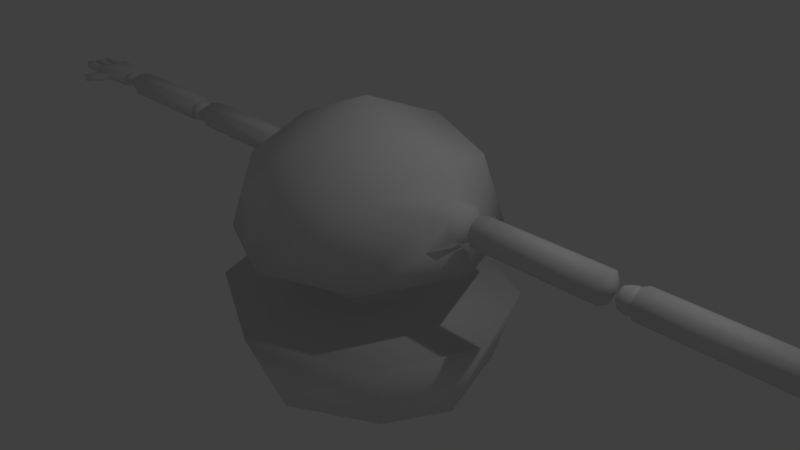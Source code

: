 # Source: robot_10.blend  (saved by Blender 2.77.0; exported with 4.5.12 LTS)
import bpy
from mathutils import Matrix  # noqa: F401  (used for matrix-valued properties, if any)

bpy.ops.wm.read_factory_settings(use_empty=True)
scene = bpy.context.scene
scene.name = 'Scene'

# ---- collections
col_collection_1 = bpy.data.collections.new('Collection 1'); scene.collection.children.link(col_collection_1)

# ---- materials (node trees are filled in below, after node groups)
mat_material = bpy.data.materials.new('Material')
mat_material.alpha_threshold = 0.0
mat_material.use_transparent_shadow = False
mat_material.roughness = 0.5
mat_material.line_color = (0.0, 0.0, 0.0, 1.0)

# ---- material node trees

# ---- world
world_world = bpy.data.worlds.new('World'); scene.world = world_world
world_world.color = (0.05088, 0.05088, 0.05088)
world_world.use_sun_shadow = False
world_world.sun_shadow_jitter_overblur = 0.0
world_world.cycles.sampling_method = 'MANUAL'

# ---- cameras
cam_camera = bpy.data.cameras.new('Camera')
cam_camera.clip_end = 100.0
cam_camera.lens = 35.0
cam_camera.sensor_width = 32.0
cam_camera.sensor_height = 18.0
cam_camera.ortho_scale = 7.314
cam_camera.dof.focus_distance = 0.0
cam_camera.dof.aperture_fstop = 128.0

# ---- lights
light_lamp = bpy.data.lights.new('Lamp', 'POINT')
light_lamp.transmission_factor = 0.0
light_lamp.cutoff_distance = 30.0
light_lamp.energy = 100.0
light_lamp.shadow_buffer_clip_start = 1.001
light_lamp.shadow_soft_size = 0.1
light_lamp.shadow_maximum_resolution = 0.006
light_lamp.use_absolute_resolution = True

# ---- meshes
me_cube_008 = bpy.data.meshes.new('Cube.008')
me_cube_008.from_pydata([(-24.48, -0.2244, -0.2032), (-24.48, -0.2244, 0.4567), (-24.48, 0.4355, -0.2032), (-24.48, 0.4355, 0.4567), (-23.82, -0.2244, -0.2032), (-23.82, -0.2244, 0.4567), (-23.82, 0.4355, -0.2032), (-23.82, 0.4355, 0.4567), (-24.55, 0.1055, -0.2773), (-24.55, -0.2986, 0.1268), (-24.55, 0.1055, 0.5309), (-24.55, 0.5096, 0.1268), (-24.15, 0.5096, -0.2773), (-24.15, 0.5096, 0.5309), (-23.74, 0.5096, 0.1268), (-23.74, 0.1055, -0.2773), (-23.74, 0.1055, 0.5309), (-23.74, -0.2986, 0.1268), (-24.15, -0.2986, -0.2773), (-24.15, -0.2986, 0.5309), (-24.15, 0.1055, 0.6983), (-24.15, 0.1055, -0.4447), (-24.15, -0.466, 0.1268), (-23.58, 0.1055, 0.1268), (-24.15, 0.677, 0.1268), (-24.72, 0.1055, 0.1268), (24.48, -0.2244, -0.2032), (24.48, -0.2244, 0.4567), (24.48, 0.4355, -0.2032), (24.48, 0.4355, 0.4567), (23.82, -0.2244, -0.2032), (23.82, -0.2244, 0.4567), (23.82, 0.4355, -0.2032), (23.82, 0.4355, 0.4567), (24.55, 0.1055, -0.2773), (24.55, -0.2986, 0.1268), (24.55, 0.1055, 0.5309), (24.55, 0.5096, 0.1268), (24.15, 0.5096, -0.2773), (24.15, 0.5096, 0.5309), (23.74, 0.5096, 0.1268), (23.74, 0.1055, -0.2773), (23.74, 0.1055, 0.5309), (23.74, -0.2986, 0.1268), (24.15, -0.2986, -0.2773), (24.15, -0.2986, 0.5309), (24.15, 0.1055, 0.6983), (24.15, 0.1055, -0.4447), (24.15, -0.466, 0.1268), (23.58, 0.1055, 0.1268), (24.15, 0.677, 0.1268), (24.72, 0.1055, 0.1268)], [], [(25, 10, 3, 11), (24, 13, 7, 14), (23, 16, 5, 17), (22, 19, 1, 9), (21, 15, 4, 18), (20, 10, 1, 19), (16, 20, 19, 5), (7, 13, 20, 16), (13, 3, 10, 20), (8, 21, 18, 0), (2, 12, 21, 8), (12, 6, 15, 21), (18, 22, 9, 0), (4, 17, 22, 18), (17, 5, 19, 22), (15, 23, 17, 4), (6, 14, 23, 15), (14, 7, 16, 23), (12, 24, 14, 6), (2, 11, 24, 12), (11, 3, 13, 24), (8, 25, 11, 2), (0, 9, 25, 8), (9, 1, 10, 25), (51, 37, 29, 36), (50, 40, 33, 39), (49, 43, 31, 42), (48, 35, 27, 45), (47, 44, 30, 41), (46, 45, 27, 36), (42, 31, 45, 46), (33, 42, 46, 39), (39, 46, 36, 29), (34, 26, 44, 47), (28, 34, 47, 38), (38, 47, 41, 32), (44, 26, 35, 48), (30, 44, 48, 43), (43, 48, 45, 31), (41, 30, 43, 49), (32, 41, 49, 40), (40, 49, 42, 33), (38, 32, 40, 50), (28, 38, 50, 37), (37, 50, 39, 29), (34, 28, 37, 51), (26, 34, 51, 35), (35, 51, 36, 27)])
me_cube_008.polygons.foreach_set('use_smooth', [True] * 48)
me_cube_008.use_remesh_preserve_volume = False
me_cube_008.use_remesh_preserve_attributes = False
me_cube_008.use_mirror_vertex_groups = False
me_cube_008.update()
me_cube_007 = bpy.data.meshes.new('Cube.007')
me_cube_007.from_pydata([(-15.94, -0.3111, -0.3871), (-15.94, -0.3111, 0.3871), (-15.94, 0.4632, -0.3871), (-15.94, 0.4632, 0.3871), (-15.17, -0.3111, -0.3871), (-15.17, -0.3111, 0.3871), (-15.17, 0.4632, -0.3871), (-15.17, 0.4632, 0.3871), (-16.03, 0.07607, -0.4742), (-16.03, -0.3981, 0.0), (-16.03, 0.07607, 0.4742), (-16.03, 0.5502, 0.0), (-15.08, 0.5502, 0.0), (-15.08, 0.07607, -0.4742), (-15.08, 0.07607, 0.4742), (-15.08, -0.3981, 0.0), (-14.88, 0.07607, 0.0), (-16.22, 0.07607, 0.0), (-15.17, -0.3111, -0.3871), (-15.17, -0.3111, 0.3871), (-15.17, 0.4632, -0.3871), (-15.17, 0.4632, 0.3871), (-15.94, -0.3111, -0.3871), (-15.94, -0.3111, 0.3871), (-15.94, 0.4632, -0.3871), (-15.94, 0.4632, 0.3871), (-15.08, 0.07607, -0.4742), (-15.08, -0.3981, 0.0), (-15.08, 0.07607, 0.4742), (-15.08, 0.5502, 0.0), (-15.55, 0.5502, -0.4742), (-15.55, 0.5502, 0.4742), (-16.03, 0.5502, 0.0), (-16.03, 0.07607, -0.4742), (-16.03, 0.07607, 0.4742), (-16.03, -0.3981, 0.0), (-15.55, -0.3981, -0.4742), (-15.55, -0.3981, 0.4742), (-15.55, 0.07607, 0.6706), (-15.55, 0.07607, -0.6706), (-15.55, -0.5945, 0.0), (-16.22, 0.07607, 0.0), (-15.55, 0.7466, 0.0), (-14.88, 0.07607, 0.0), (15.94, -0.3111, -0.3871), (15.94, -0.3111, 0.3871), (15.94, 0.4632, -0.3871), (15.94, 0.4632, 0.3871), (15.17, -0.3111, -0.3871), (15.17, -0.3111, 0.3871), (15.17, 0.4632, -0.3871), (15.17, 0.4632, 0.3871), (16.03, 0.07607, -0.4742), (16.03, -0.3981, 0.0), (16.03, 0.07607, 0.4742), (16.03, 0.5502, 0.0), (15.08, 0.5502, 0.0), (15.08, 0.07607, -0.4742), (15.08, 0.07607, 0.4742), (15.08, -0.3981, 0.0), (14.88, 0.07607, 0.0), (16.22, 0.07607, 0.0), (15.17, -0.3111, -0.3871), (15.17, -0.3111, 0.3871), (15.17, 0.4632, -0.3871), (15.17, 0.4632, 0.3871), (15.94, -0.3111, -0.3871), (15.94, -0.3111, 0.3871), (15.94, 0.4632, -0.3871), (15.94, 0.4632, 0.3871), (15.08, 0.07607, -0.4742), (15.08, -0.3981, 0.0), (15.08, 0.07607, 0.4742), (15.08, 0.5502, 0.0), (15.55, 0.5502, -0.4742), (15.55, 0.5502, 0.4742), (16.03, 0.5502, 0.0), (16.03, 0.07607, -0.4742), (16.03, 0.07607, 0.4742), (16.03, -0.3981, 0.0), (15.55, -0.3981, -0.4742), (15.55, -0.3981, 0.4742), (15.55, 0.07607, 0.6706), (15.55, 0.07607, -0.6706), (15.55, -0.5945, 0.0), (16.22, 0.07607, 0.0), (15.55, 0.7466, 0.0), (14.88, 0.07607, 0.0)], [], [(17, 10, 3, 11), (42, 31, 7, 12), (16, 14, 5, 15), (40, 37, 1, 9), (39, 13, 4, 36), (38, 10, 1, 37), (14, 38, 37, 5), (7, 31, 38, 14), (31, 3, 10, 38), (8, 39, 36, 0), (2, 30, 39, 8), (30, 6, 13, 39), (36, 40, 9, 0), (4, 15, 40, 36), (15, 5, 37, 40), (13, 16, 15, 4), (6, 12, 16, 13), (12, 7, 14, 16), (30, 42, 12, 6), (2, 11, 42, 30), (11, 3, 31, 42), (8, 17, 11, 2), (0, 9, 17, 8), (9, 1, 10, 17), (43, 29, 21, 28), (42, 32, 25, 31), (41, 35, 23, 34), (40, 27, 19, 37), (39, 36, 22, 33), (38, 37, 19, 28), (34, 23, 37, 38), (25, 34, 38, 31), (31, 38, 28, 21), (26, 18, 36, 39), (20, 26, 39, 30), (30, 39, 33, 24), (36, 18, 27, 40), (22, 36, 40, 35), (35, 40, 37, 23), (33, 22, 35, 41), (24, 33, 41, 32), (32, 41, 34, 25), (30, 24, 32, 42), (20, 30, 42, 29), (29, 42, 31, 21), (26, 20, 29, 43), (18, 26, 43, 27), (27, 43, 28, 19), (61, 55, 47, 54), (86, 56, 51, 75), (60, 59, 49, 58), (84, 53, 45, 81), (83, 80, 48, 57), (82, 81, 45, 54), (58, 49, 81, 82), (51, 58, 82, 75), (75, 82, 54, 47), (52, 44, 80, 83), (46, 52, 83, 74), (74, 83, 57, 50), (80, 44, 53, 84), (48, 80, 84, 59), (59, 84, 81, 49), (57, 48, 59, 60), (50, 57, 60, 56), (56, 60, 58, 51), (74, 50, 56, 86), (46, 74, 86, 55), (55, 86, 75, 47), (52, 46, 55, 61), (44, 52, 61, 53), (53, 61, 54, 45), (87, 72, 65, 73), (86, 75, 69, 76), (85, 78, 67, 79), (84, 81, 63, 71), (83, 77, 66, 80), (82, 72, 63, 81), (78, 82, 81, 67), (69, 75, 82, 78), (75, 65, 72, 82), (70, 83, 80, 62), (64, 74, 83, 70), (74, 68, 77, 83), (80, 84, 71, 62), (66, 79, 84, 80), (79, 67, 81, 84), (77, 85, 79, 66), (68, 76, 85, 77), (76, 69, 78, 85), (74, 86, 76, 68), (64, 73, 86, 74), (73, 65, 75, 86), (70, 87, 73, 64), (62, 71, 87, 70), (71, 63, 72, 87)])
me_cube_007.polygons.foreach_set('use_smooth', [True] * 96)
me_cube_007.use_remesh_preserve_volume = False
me_cube_007.use_remesh_preserve_attributes = False
me_cube_007.use_mirror_vertex_groups = False
me_cube_007.update()
me_cube_006 = bpy.data.meshes.new('Cube.006')
me_cube_006.from_pydata([], [], [])
me_cube_006.use_remesh_preserve_volume = False
me_cube_006.use_remesh_preserve_attributes = False
me_cube_006.use_mirror_vertex_groups = False
me_cube_006.update()
me_cube_005 = bpy.data.meshes.new('Cube.005')
me_cube_005.from_pydata([(-1.225, 1.182, 11.14), (-1.0, 0.9565, 10.14), (-1.225, -1.267, 11.13), (-1.0, -1.044, 10.14), (-1.225, -0.04373, 9.915), (-1.732, -0.04268, 11.14), (0.0, -1.268, 9.916), (0.0, 1.181, 9.914), (0.0, -1.775, 11.13), (0.0, 1.689, 11.15), (0.0, -0.04416, 9.641), (1.225, 1.182, 11.14), (1.0, 0.9565, 10.14), (1.225, -1.267, 11.13), (1.0, -1.044, 10.14), (1.225, -0.04373, 9.915), (1.732, -0.04268, 11.14)], [], [(10, 4, 1, 7), (9, 7, 1, 0), (6, 8, 2, 3), (6, 3, 4, 10), (2, 8, 9, 0, 5), (2, 5, 4, 3), (4, 5, 0, 1), (10, 7, 12, 15), (9, 11, 12, 7), (6, 14, 13, 8), (6, 10, 15, 14), (13, 16, 11, 9, 8), (13, 14, 15, 16), (15, 12, 11, 16)])
me_cube_005.polygons.foreach_set('use_smooth', [True] * 14)
me_cube_005.materials.append(mat_material)
me_cube_005.use_remesh_preserve_volume = False
me_cube_005.use_remesh_preserve_attributes = False
me_cube_005.use_mirror_vertex_groups = False
me_cube_005.update()
me_cube_004 = bpy.data.meshes.new('Cube.004')
me_cube_004.from_pydata([(-1.225, 1.225, 1.347), (-1.0, 0.9997, 0.3457), (-1.225, -1.224, 1.347), (-1.0, -1.0, 0.3475), (-1.225, -0.0004711, 0.1219), (-1.732, 0.0005748, 1.347), (0.0, -1.225, 0.1229), (0.0, 1.224, 0.1208), (0.0, -1.731, 1.347), (0.0, 1.733, 1.347), (0.0, -0.0009041, -0.152), (1.225, 1.225, 1.347), (1.0, 0.9997, 0.3457), (1.225, -1.224, 1.347), (1.0, -1.0, 0.3475), (1.225, -0.0004711, 0.1219), (1.732, 0.0005748, 1.347)], [], [(10, 4, 1, 7), (9, 7, 1, 0), (6, 8, 2, 3), (6, 3, 4, 10), (2, 8, 9, 0, 5), (2, 5, 4, 3), (4, 5, 0, 1), (10, 7, 12, 15), (9, 11, 12, 7), (6, 14, 13, 8), (6, 10, 15, 14), (13, 16, 11, 9, 8), (13, 14, 15, 16), (15, 12, 11, 16)])
me_cube_004.polygons.foreach_set('use_smooth', [True] * 14)
me_cube_004.materials.append(mat_material)
me_cube_004.use_remesh_preserve_volume = False
me_cube_004.use_remesh_preserve_attributes = False
me_cube_004.use_mirror_vertex_groups = False
me_cube_004.update()
me_cube_002 = bpy.data.meshes.new('Cube.002')
me_cube_002.from_pydata([(-19.66, -0.8148, -3.963), (-19.66, -0.8148, -2.333), (-19.66, 0.8148, -3.963), (-19.66, 0.8148, -2.333), (-10.3, -0.8148, -3.963), (-10.3, -0.8148, -2.333), (-10.3, 0.8148, -3.963), (-10.3, 0.8148, -2.333), (-19.84, -9.398e-09, -4.146), (-19.84, -0.9979, -3.148), (-19.84, -9.398e-09, -2.15), (-19.84, 0.9979, -3.148), (-10.12, 0.9979, -3.148), (-10.12, -9.398e-09, -4.146), (-10.12, -9.398e-09, -2.15), (-10.12, -0.9979, -3.148), (-9.702, -9.398e-09, -3.148), (-20.26, -9.398e-09, -3.148), (-31.57, -0.7673, -3.915), (-31.57, -0.7673, -2.381), (-31.57, 0.7673, -3.915), (-31.57, 0.7673, -2.381), (-21.84, -0.7673, -3.915), (-21.84, -0.7673, -2.381), (-21.84, 0.7673, -3.915), (-21.84, 0.7673, -2.381), (-31.75, -8.139e-09, -4.088), (-31.75, -0.9397, -3.148), (-31.75, -8.139e-09, -2.208), (-31.75, 0.9397, -3.148), (-21.67, 0.9397, -3.148), (-21.67, -8.139e-09, -4.088), (-21.67, -8.139e-09, -2.208), (-21.67, -0.9397, -3.148), (-21.28, -8.139e-09, -3.148), (-32.14, -8.139e-09, -3.148), (-37.52, -1.227, -3.5), (-37.52, -1.227, -2.455), (-37.52, 1.227, -3.5), (-37.52, 1.227, -2.455), (-33.91, -0.8148, -3.622), (-33.91, -0.8148, -2.333), (-33.91, 0.8148, -3.622), (-33.91, 0.8148, -2.333), (-37.52, -1.503, -3.148), (-37.52, 1.503, -3.148), (-33.72, 0.9979, -3.148), (-33.72, -9.398e-09, -3.805), (-33.72, -9.398e-09, -2.15), (-33.72, -0.9979, -3.148), (-33.31, -9.398e-09, -3.148), (-40.41, -0.819, -3.362), (-40.41, -1.153, -3.326), (-40.41, -1.325, -3.105), (-40.41, -1.153, -2.671), (-40.41, -0.819, -2.63), (-40.41, -0.6798, -3.105), (-40.41, -0.3515, -2.718), (-40.41, 0.12, -2.716), (-40.41, -0.4635, -3.126), (-40.41, 0.2248, -3.121), (-40.41, 0.12, -3.287), (-40.41, -0.3515, -3.274), (-40.41, 0.6699, -2.689), (-40.41, 1.081, -2.762), (-40.41, 1.211, -3.088), (-40.41, 1.081, -3.253), (-40.41, 0.6699, -3.326), (-40.41, 0.5571, -3.088), (-37.77, -0.5131, -3.144), (-37.77, -0.4011, -3.397), (-37.77, 0.1731, -2.618), (-37.77, -0.4011, -2.618), (-37.77, 0.1731, -3.397), (-37.77, 0.2779, -3.138), (-37.77, 1.086, -3.397), (-37.77, 1.301, -3.123), (-37.77, 0.5537, -3.121), (-37.77, 0.6665, -3.397), (-37.77, 1.086, -2.618), (-37.77, 0.6665, -2.618), (-37.77, -0.7962, -3.397), (-37.77, -0.657, -3.115), (-37.77, -1.16, -2.618), (-37.77, -1.357, -3.115), (-37.77, -0.7962, -2.618), (-37.77, -1.16, -3.397), (-37.15, -1.185, -2.442), (-37.11, 1.449, -3.148), (-37.15, -1.454, -3.148), (-37.15, 1.185, -2.442), (-37.13, -1.183, -3.514), (-37.1, 1.18, -3.514), (-37.15, 0.8088, -2.442), (-37.15, -0.1019, -2.442), (-37.77, -0.8254, -2.618), (-37.15, -0.9595, -2.442), (-37.13, -0.9556, -3.514), (-37.12, -0.1174, -3.514), (-37.11, 0.7915, -3.514), (-38.4, 1.085, -3.363), (-38.4, 0.5545, -3.113), (-38.4, 1.085, -2.652), (-38.4, 1.279, -3.114), (-38.4, 0.6674, -3.38), (-38.4, 0.6674, -2.635), (-38.43, -0.5131, -3.144), (-38.43, 0.1722, -2.625), (-38.43, -0.4011, -3.379), (-38.43, -0.4011, -2.626), (-38.43, 0.1722, -3.382), (-38.43, 0.277, -3.138), (-38.41, -0.7962, -3.398), (-38.41, -1.162, -2.621), (-38.41, -1.162, -3.388), (-38.41, -0.657, -3.115), (-38.41, -1.358, -3.115), (-38.41, -0.7962, -2.61), (-39.41, 1.083, -3.308), (-39.41, 0.5558, -3.1), (-39.41, 1.083, -2.707), (-39.41, 1.245, -3.101), (-39.41, 0.6686, -3.353), (-39.41, 0.6686, -2.662), (-39.42, -0.5131, -3.144), (-39.42, 0.1709, -2.637), (-39.42, -0.4011, -3.351), (-39.42, -0.4011, -2.638), (-39.42, 0.1709, -3.361), (-39.42, 0.2757, -3.138), (-39.41, -0.7962, -3.399), (-39.41, -1.166, -2.625), (-39.41, -1.166, -3.374), (-39.41, -0.657, -3.114), (-39.41, -1.36, -3.114), (-39.41, -0.7962, -2.596), (-38.22, 1.285, -3.117), (-38.22, 0.6671, -3.385), (-38.22, 0.6671, -2.63), (-38.22, 1.085, -3.373), (-38.22, 0.5543, -3.115), (-38.22, 1.085, -2.642), (-38.56, 1.272, -3.112), (-38.56, 0.6676, -3.374), (-38.56, 0.6676, -2.641), (-38.56, 1.085, -3.351), (-38.56, 0.5548, -3.11), (-38.56, 1.085, -2.664), (-38.25, -0.4011, -3.384), (-38.25, -0.4011, -2.624), (-38.25, 0.1725, -3.386), (-38.25, 0.2772, -3.138), (-38.25, -0.5131, -3.144), (-38.25, 0.1725, -2.623), (-38.58, -0.4011, -3.374), (-38.58, -0.4011, -2.628), (-38.58, 0.172, -3.379), (-38.58, 0.2768, -3.138), (-38.58, -0.5131, -3.144), (-38.58, 0.172, -2.627), (-38.24, -0.657, -3.115), (-38.24, -1.358, -3.115), (-38.24, -0.7962, -2.612), (-38.24, -0.7962, -3.397), (-38.24, -1.162, -2.62), (-38.24, -1.162, -3.39), (-38.57, -0.657, -3.115), (-38.57, -1.358, -3.115), (-38.57, -0.7962, -2.608), (-38.57, -0.7962, -3.398), (-38.57, -1.163, -2.621), (-38.57, -1.163, -3.386), (-39.2, 1.084, -3.318), (-39.2, 0.5556, -3.103), (-39.2, 1.084, -2.697), (-39.2, 1.252, -3.104), (-39.2, 0.6684, -3.358), (-39.2, 0.6684, -2.657), (-39.57, 1.083, -3.299), (-39.57, 0.556, -3.098), (-39.57, 1.083, -2.716), (-39.57, 1.24, -3.099), (-39.57, 0.6689, -3.349), (-39.57, 0.6689, -2.666), (-39.22, -0.5131, -3.144), (-39.22, 0.1712, -2.634), (-39.22, -0.4011, -3.357), (-39.22, -0.4011, -2.636), (-39.22, 0.1712, -3.365), (-39.22, 0.276, -3.138), (-39.56, -0.5131, -3.144), (-39.56, 0.1708, -2.638), (-39.56, -0.4011, -3.347), (-39.56, -0.4011, -2.64), (-39.56, 0.1708, -3.358), (-39.56, 0.2755, -3.138), (-39.2, -0.7962, -3.399), (-39.2, -1.165, -2.624), (-39.2, -1.165, -3.377), (-39.2, -0.657, -3.114), (-39.2, -1.36, -3.114), (-39.2, -0.7962, -2.599), (-39.57, -0.7962, -3.399), (-39.57, -1.166, -2.625), (-39.57, -1.166, -3.372), (-39.57, -0.657, -3.114), (-39.57, -1.36, -3.114), (-39.57, -0.7962, -2.594), (-33.87, -0.63, -3.663), (-33.84, 0.4923, -3.694), (-35.9, 1.082, -2.412), (-35.89, -1.08, -3.544), (-35.91, -1.082, -2.412), (-35.85, -1.327, -3.148), (-35.87, 1.078, -3.544), (-35.83, 1.323, -3.148), (-35.88, -0.8648, -3.555), (-35.83, -0.08468, -3.595), (-35.86, 0.7081, -3.565), (-33.84, 0.4954, -2.262), (-35.9, 0.7234, -2.412), (-35.9, -0.07544, -2.412), (-35.91, -0.8548, -2.412), (-33.85, -0.5769, -2.28), (-37.15, -1.318, -2.79), (-35.88, -1.199, -2.766), (-35.88, -1.191, -3.463), (-37.14, -1.313, -3.435), (-36.1, -1.417, -3.215), (-37.01, -1.494, -3.215), (-37.01, -1.494, -2.911), (-36.12, -1.417, -2.89), (-36.12, -1.417, -3.4), (-37.0, -1.494, -3.376), (-36.46, -2.005, -3.317), (-37.26, -2.005, -3.317), (-37.26, -2.005, -2.934), (-36.48, -2.005, -2.907), (-36.48, -2.005, -3.55), (-37.25, -2.005, -3.52), (-37.07, -3.017, -3.314), (-37.49, -2.951, -3.314), (-37.49, -2.954, -2.986), (-37.09, -3.022, -2.964), (-37.09, -3.015, -3.513), (-37.48, -2.949, -3.487), (-36.74, -2.206, -3.311), (-36.76, -2.203, -3.542), (-36.77, -2.211, -2.906), (-37.33, -2.138, -3.511), (-37.34, -2.14, -3.311), (-37.34, -2.145, -2.932), (-37.23, -1.857, -3.527), (-37.24, -1.857, -3.319), (-37.24, -1.857, -2.925), (-36.45, -1.857, -2.897), (-36.44, -1.857, -3.559), (-36.42, -1.857, -3.319), (19.66, -0.8148, -3.963), (19.66, -0.8148, -2.333), (19.66, 0.8148, -3.963), (19.66, 0.8148, -2.333), (10.3, -0.8148, -3.963), (10.3, -0.8148, -2.333), (10.3, 0.8148, -3.963), (10.3, 0.8148, -2.333), (19.84, -9.398e-09, -4.146), (19.84, -0.9979, -3.148), (19.84, -9.398e-09, -2.15), (19.84, 0.9979, -3.148), (10.12, 0.9979, -3.148), (10.12, -9.398e-09, -4.146), (10.12, -9.398e-09, -2.15), (10.12, -0.9979, -3.148), (9.702, -9.398e-09, -3.148), (20.26, -9.398e-09, -3.148), (31.57, -0.7673, -3.915), (31.57, -0.7673, -2.381), (31.57, 0.7673, -3.915), (31.57, 0.7673, -2.381), (21.84, -0.7673, -3.915), (21.84, -0.7673, -2.381), (21.84, 0.7673, -3.915), (21.84, 0.7673, -2.381), (31.75, -8.139e-09, -4.088), (31.75, -0.9397, -3.148), (31.75, -8.139e-09, -2.208), (31.75, 0.9397, -3.148), (21.67, 0.9397, -3.148), (21.67, -8.139e-09, -4.088), (21.67, -8.139e-09, -2.208), (21.67, -0.9397, -3.148), (21.28, -8.139e-09, -3.148), (32.14, -8.139e-09, -3.148), (37.52, -1.227, -3.5), (37.52, -1.227, -2.455), (37.52, 1.227, -3.5), (37.52, 1.227, -2.455), (33.91, -0.8148, -3.622), (33.91, -0.8148, -2.333), (33.91, 0.8148, -3.622), (33.91, 0.8148, -2.333), (37.52, -1.503, -3.148), (37.52, 1.503, -3.148), (33.72, 0.9979, -3.148), (33.72, -9.398e-09, -3.805), (33.72, -9.398e-09, -2.15), (33.72, -0.9979, -3.148), (33.31, -9.398e-09, -3.148), (40.41, -0.819, -3.362), (40.41, -1.153, -3.326), (40.41, -1.325, -3.105), (40.41, -1.153, -2.671), (40.41, -0.819, -2.63), (40.41, -0.6798, -3.105), (40.41, -0.3515, -2.718), (40.41, 0.12, -2.716), (40.41, -0.4635, -3.126), (40.41, 0.2248, -3.121), (40.41, 0.12, -3.287), (40.41, -0.3515, -3.274), (40.41, 0.6699, -2.689), (40.41, 1.081, -2.762), (40.41, 1.211, -3.088), (40.41, 1.081, -3.253), (40.41, 0.6699, -3.326), (40.41, 0.5571, -3.088), (37.77, -0.5131, -3.144), (37.77, -0.4011, -3.397), (37.77, 0.1731, -2.618), (37.77, -0.4011, -2.618), (37.77, 0.1731, -3.397), (37.77, 0.2779, -3.138), (37.77, 1.086, -3.397), (37.77, 1.301, -3.123), (37.77, 0.5537, -3.121), (37.77, 0.6665, -3.397), (37.77, 1.086, -2.618), (37.77, 0.6665, -2.618), (37.77, -0.7962, -3.397), (37.77, -0.657, -3.115), (37.77, -1.16, -2.618), (37.77, -1.357, -3.115), (37.77, -0.7962, -2.618), (37.77, -1.16, -3.397), (37.15, -1.185, -2.442), (37.11, 1.449, -3.148), (37.15, -1.454, -3.148), (37.15, 1.185, -2.442), (37.13, -1.183, -3.514), (37.1, 1.18, -3.514), (37.15, 0.8088, -2.442), (37.15, -0.1019, -2.442), (37.77, -0.8254, -2.618), (37.15, -0.9595, -2.442), (37.13, -0.9556, -3.514), (37.12, -0.1174, -3.514), (37.11, 0.7915, -3.514), (38.4, 1.085, -3.363), (38.4, 0.5545, -3.113), (38.4, 1.085, -2.652), (38.4, 1.279, -3.114), (38.4, 0.6674, -3.38), (38.4, 0.6674, -2.635), (38.43, -0.5131, -3.144), (38.43, 0.1722, -2.625), (38.43, -0.4011, -3.379), (38.43, -0.4011, -2.626), (38.43, 0.1722, -3.382), (38.43, 0.277, -3.138), (38.41, -0.7962, -3.398), (38.41, -1.162, -2.621), (38.41, -1.162, -3.388), (38.41, -0.657, -3.115), (38.41, -1.358, -3.115), (38.41, -0.7962, -2.61), (39.41, 1.083, -3.308), (39.41, 0.5558, -3.1), (39.41, 1.083, -2.707), (39.41, 1.245, -3.101), (39.41, 0.6686, -3.353), (39.41, 0.6686, -2.662), (39.42, -0.5131, -3.144), (39.42, 0.1709, -2.637), (39.42, -0.4011, -3.351), (39.42, -0.4011, -2.638), (39.42, 0.1709, -3.361), (39.42, 0.2757, -3.138), (39.41, -0.7962, -3.399), (39.41, -1.166, -2.625), (39.41, -1.166, -3.374), (39.41, -0.657, -3.114), (39.41, -1.36, -3.114), (39.41, -0.7962, -2.596), (38.22, 1.285, -3.117), (38.22, 0.6671, -3.385), (38.22, 0.6671, -2.63), (38.22, 1.085, -3.373), (38.22, 0.5543, -3.115), (38.22, 1.085, -2.642), (38.56, 1.272, -3.112), (38.56, 0.6676, -3.374), (38.56, 0.6676, -2.641), (38.56, 1.085, -3.351), (38.56, 0.5548, -3.11), (38.56, 1.085, -2.664), (38.25, -0.4011, -3.384), (38.25, -0.4011, -2.624), (38.25, 0.1725, -3.386), (38.25, 0.2772, -3.138), (38.25, -0.5131, -3.144), (38.25, 0.1725, -2.623), (38.58, -0.4011, -3.374), (38.58, -0.4011, -2.628), (38.58, 0.172, -3.379), (38.58, 0.2768, -3.138), (38.58, -0.5131, -3.144), (38.58, 0.172, -2.627), (38.24, -0.657, -3.115), (38.24, -1.358, -3.115), (38.24, -0.7962, -2.612), (38.24, -0.7962, -3.397), (38.24, -1.162, -2.62), (38.24, -1.162, -3.39), (38.57, -0.657, -3.115), (38.57, -1.358, -3.115), (38.57, -0.7962, -2.608), (38.57, -0.7962, -3.398), (38.57, -1.163, -2.621), (38.57, -1.163, -3.386), (39.2, 1.084, -3.318), (39.2, 0.5556, -3.103), (39.2, 1.084, -2.697), (39.2, 1.252, -3.104), (39.2, 0.6684, -3.358), (39.2, 0.6684, -2.657), (39.57, 1.083, -3.299), (39.57, 0.556, -3.098), (39.57, 1.083, -2.716), (39.57, 1.24, -3.099), (39.57, 0.6689, -3.349), (39.57, 0.6689, -2.666), (39.22, -0.5131, -3.144), (39.22, 0.1712, -2.634), (39.22, -0.4011, -3.357), (39.22, -0.4011, -2.636), (39.22, 0.1712, -3.365), (39.22, 0.276, -3.138), (39.56, -0.5131, -3.144), (39.56, 0.1708, -2.638), (39.56, -0.4011, -3.347), (39.56, -0.4011, -2.64), (39.56, 0.1708, -3.358), (39.56, 0.2755, -3.138), (39.2, -0.7962, -3.399), (39.2, -1.165, -2.624), (39.2, -1.165, -3.377), (39.2, -0.657, -3.114), (39.2, -1.36, -3.114), (39.2, -0.7962, -2.599), (39.57, -0.7962, -3.399), (39.57, -1.166, -2.625), (39.57, -1.166, -3.372), (39.57, -0.657, -3.114), (39.57, -1.36, -3.114), (39.57, -0.7962, -2.594), (33.87, -0.63, -3.663), (33.84, 0.4923, -3.694), (35.9, 1.082, -2.412), (35.89, -1.08, -3.544), (35.91, -1.082, -2.412), (35.85, -1.327, -3.148), (35.87, 1.078, -3.544), (35.83, 1.323, -3.148), (35.88, -0.8648, -3.555), (35.83, -0.08468, -3.595), (35.86, 0.7081, -3.565), (33.84, 0.4954, -2.262), (35.9, 0.7234, -2.412), (35.9, -0.07544, -2.412), (35.91, -0.8548, -2.412), (33.85, -0.5769, -2.28), (37.15, -1.318, -2.79), (35.88, -1.199, -2.766), (35.88, -1.191, -3.463), (37.14, -1.313, -3.435), (36.1, -1.417, -3.215), (37.01, -1.494, -3.215), (37.01, -1.494, -2.911), (36.12, -1.417, -2.89), (36.12, -1.417, -3.4), (37.0, -1.494, -3.376), (36.46, -2.005, -3.317), (37.26, -2.005, -3.317), (37.26, -2.005, -2.934), (36.48, -2.005, -2.907), (36.48, -2.005, -3.55), (37.25, -2.005, -3.52), (37.07, -3.017, -3.314), (37.49, -2.951, -3.314), (37.49, -2.954, -2.986), (37.09, -3.022, -2.964), (37.09, -3.015, -3.513), (37.48, -2.949, -3.487), (36.74, -2.206, -3.311), (36.76, -2.203, -3.542), (36.77, -2.211, -2.906), (37.33, -2.138, -3.511), (37.34, -2.14, -3.311), (37.34, -2.145, -2.932), (37.23, -1.857, -3.527), (37.24, -1.857, -3.319), (37.24, -1.857, -2.925), (36.45, -1.857, -2.897), (36.44, -1.857, -3.559), (36.42, -1.857, -3.319)], [], [(17, 10, 3, 11), (16, 14, 5, 15), (2, 11, 12, 6), (2, 6, 13, 8), (7, 3, 10, 14), (8, 13, 4, 0), (4, 15, 9, 0), (15, 5, 1, 9), (13, 16, 15, 4), (6, 12, 16, 13), (12, 7, 14, 16), (11, 3, 7, 12), (8, 17, 11, 2), (0, 9, 17, 8), (9, 1, 10, 17), (14, 10, 1, 5), (35, 28, 21, 29), (34, 32, 23, 33), (20, 29, 30, 24), (20, 24, 31, 26), (25, 21, 28, 32), (26, 31, 22, 18), (22, 33, 27, 18), (33, 23, 19, 27), (31, 34, 33, 22), (24, 30, 34, 31), (30, 25, 32, 34), (29, 21, 25, 30), (26, 35, 29, 20), (18, 27, 35, 26), (27, 19, 28, 35), (32, 28, 19, 23), (182, 179, 68, 67), (50, 48, 223, 41, 49), (38, 45, 88, 92), (211, 226, 227, 91), (213, 225, 231, 228), (47, 50, 49, 40, 208), (42, 46, 50, 47, 209), (46, 43, 219, 48, 50), (45, 39, 90, 88), (181, 178, 66, 65), (206, 203, 54, 53), (205, 202, 51, 56), (52, 53, 56, 51), (193, 191, 58, 57), (192, 190, 59, 62), (53, 54, 55, 56), (207, 205, 56, 55), (202, 204, 52, 51), (203, 207, 55, 54), (204, 206, 53, 52), (59, 57, 58, 60), (62, 59, 60, 61), (194, 192, 62, 61), (195, 194, 61, 60), (190, 193, 57, 59), (191, 195, 60, 58), (68, 63, 64, 65), (67, 68, 65, 66), (178, 182, 67, 66), (183, 180, 64, 63), (180, 181, 65, 64), (179, 183, 63, 68), (82, 85, 72, 69), (70, 81, 82, 69), (80, 77, 74, 71), (37, 87, 96, 83), (39, 45, 76, 79), (36, 86, 97, 91), (45, 38, 75, 76), (36, 44, 84, 86), (44, 37, 83, 84), (210, 220, 219, 43), (89, 224, 87, 37, 44), (215, 210, 43, 46), (91, 227, 89, 44, 36), (211, 216, 208, 40), (214, 215, 46, 42), (74, 77, 78, 73), (80, 93, 79), (79, 93, 90, 39), (72, 94, 71), (71, 94, 93, 80), (83, 96, 95), (95, 96, 94, 72, 85), (97, 81, 70, 98), (81, 97, 86), (98, 73, 78, 99), (73, 98, 70), (99, 75, 38, 92), (75, 99, 78), (140, 138, 105, 101), (141, 136, 103, 102), (138, 141, 102, 105), (139, 137, 104, 100), (136, 139, 100, 103), (137, 140, 101, 104), (153, 151, 111, 107), (152, 149, 109, 106), (151, 150, 110, 111), (150, 148, 108, 110), (148, 152, 106, 108), (149, 153, 107, 109), (165, 161, 116, 114), (164, 162, 117, 113), (163, 165, 114, 112), (162, 160, 115, 117), (160, 163, 112, 115), (161, 164, 113, 116), (173, 177, 123, 119), (174, 175, 121, 120), (177, 174, 120, 123), (172, 176, 122, 118), (175, 172, 118, 121), (176, 173, 119, 122), (185, 189, 129, 125), (184, 187, 127, 124), (189, 188, 128, 129), (188, 186, 126, 128), (186, 184, 124, 126), (187, 185, 125, 127), (198, 200, 134, 132), (197, 201, 135, 131), (196, 198, 132, 130), (201, 199, 133, 135), (199, 196, 130, 133), (200, 197, 131, 134), (78, 77, 140, 137), (76, 75, 139, 136), (75, 78, 137, 139), (80, 79, 141, 138), (79, 76, 136, 141), (77, 80, 138, 140), (104, 101, 146, 143), (103, 100, 145, 142), (100, 104, 143, 145), (105, 102, 147, 144), (102, 103, 142, 147), (101, 105, 144, 146), (72, 71, 153, 149), (70, 69, 152, 148), (73, 70, 148, 150), (74, 73, 150, 151), (69, 72, 149, 152), (71, 74, 151, 153), (109, 107, 159, 155), (108, 106, 158, 154), (110, 108, 154, 156), (111, 110, 156, 157), (106, 109, 155, 158), (107, 111, 157, 159), (84, 83, 164, 161), (82, 81, 163, 160), (85, 82, 160, 162), (81, 86, 165, 163), (83, 95, 85, 162, 164), (86, 84, 161, 165), (116, 113, 170, 167), (115, 112, 169, 166), (117, 115, 166, 168), (112, 114, 171, 169), (113, 117, 168, 170), (114, 116, 167, 171), (143, 146, 173, 176), (142, 145, 172, 175), (145, 143, 176, 172), (144, 147, 174, 177), (147, 142, 175, 174), (146, 144, 177, 173), (119, 123, 183, 179), (120, 121, 181, 180), (123, 120, 180, 183), (118, 122, 182, 178), (121, 118, 178, 181), (122, 119, 179, 182), (155, 159, 185, 187), (154, 158, 184, 186), (156, 154, 186, 188), (157, 156, 188, 189), (158, 155, 187, 184), (159, 157, 189, 185), (125, 129, 195, 191), (124, 127, 193, 190), (129, 128, 194, 195), (128, 126, 192, 194), (126, 124, 190, 192), (127, 125, 191, 193), (167, 170, 197, 200), (166, 169, 196, 199), (168, 166, 199, 201), (169, 171, 198, 196), (170, 168, 201, 197), (171, 167, 200, 198), (132, 134, 206, 204), (131, 135, 207, 203), (130, 132, 204, 202), (135, 133, 205, 207), (133, 130, 202, 205), (134, 131, 203, 206), (209, 218, 214, 42), (216, 97, 98, 217), (217, 98, 99, 218), (218, 99, 92, 214), (47, 217, 218, 209), (208, 216, 217, 47), (92, 88, 215, 214), (91, 97, 216, 211), (88, 90, 210, 215), (90, 93, 220, 210), (49, 41, 212, 225, 213), (40, 49, 213, 226, 211), (219, 220, 221, 48), (220, 93, 94, 221), (48, 221, 222, 223), (221, 94, 96, 222), (222, 96, 87, 212), (223, 222, 212, 41), (255, 254, 236, 237), (224, 225, 212, 87), (224, 89, 229, 230), (253, 252, 239, 235), (227, 226, 232, 233), (226, 213, 228, 232), (89, 227, 233, 229), (225, 224, 230, 231), (246, 248, 243, 240), (247, 246, 240, 244), (254, 253, 235, 236), (252, 256, 238, 239), (256, 257, 234, 238), (257, 255, 237, 234), (240, 243, 242, 241), (245, 244, 240, 241), (250, 249, 245, 241), (248, 251, 242, 243), (251, 250, 241, 242), (249, 247, 244, 245), (239, 238, 247, 249), (236, 235, 250, 251), (237, 236, 251, 248), (235, 239, 249, 250), (238, 234, 246, 247), (234, 237, 248, 246), (228, 231, 255, 257), (232, 228, 257, 256), (233, 232, 256, 252), (230, 229, 253, 254), (229, 233, 252, 253), (231, 230, 254, 255), (275, 269, 261, 268), (274, 273, 263, 272), (260, 264, 270, 269), (260, 266, 271, 264), (265, 272, 268, 261), (266, 258, 262, 271), (262, 258, 267, 273), (273, 267, 259, 263), (271, 262, 273, 274), (264, 271, 274, 270), (270, 274, 272, 265), (269, 270, 265, 261), (266, 260, 269, 275), (258, 266, 275, 267), (267, 275, 268, 259), (272, 263, 259, 268), (293, 287, 279, 286), (292, 291, 281, 290), (278, 282, 288, 287), (278, 284, 289, 282), (283, 290, 286, 279), (284, 276, 280, 289), (280, 276, 285, 291), (291, 285, 277, 281), (289, 280, 291, 292), (282, 289, 292, 288), (288, 292, 290, 283), (287, 288, 283, 279), (284, 278, 287, 293), (276, 284, 293, 285), (285, 293, 286, 277), (290, 281, 277, 286), (440, 325, 326, 437), (308, 307, 299, 481, 306), (296, 350, 346, 303), (469, 349, 485, 484), (471, 486, 489, 483), (305, 466, 298, 307, 308), (300, 467, 305, 308, 304), (304, 308, 306, 477, 301), (303, 346, 348, 297), (439, 323, 324, 436), (464, 311, 312, 461), (463, 314, 309, 460), (310, 309, 314, 311), (451, 315, 316, 449), (450, 320, 317, 448), (311, 314, 313, 312), (465, 313, 314, 463), (460, 309, 310, 462), (461, 312, 313, 465), (462, 310, 311, 464), (317, 318, 316, 315), (320, 319, 318, 317), (452, 319, 320, 450), (453, 318, 319, 452), (448, 317, 315, 451), (449, 316, 318, 453), (326, 323, 322, 321), (325, 324, 323, 326), (436, 324, 325, 440), (441, 321, 322, 438), (438, 322, 323, 439), (437, 326, 321, 441), (340, 327, 330, 343), (328, 327, 340, 339), (338, 329, 332, 335), (295, 341, 354, 345), (297, 337, 334, 303), (294, 349, 355, 344), (303, 334, 333, 296), (294, 344, 342, 302), (302, 342, 341, 295), (468, 301, 477, 478), (347, 302, 295, 345, 482), (473, 304, 301, 468), (349, 294, 302, 347, 485), (469, 298, 466, 474), (472, 300, 304, 473), (332, 331, 336, 335), (338, 337, 351), (337, 297, 348, 351), (330, 329, 352), (329, 338, 351, 352), (341, 353, 354), (353, 343, 330, 352, 354), (355, 356, 328, 339), (339, 344, 355), (356, 357, 336, 331), (331, 328, 356), (357, 350, 296, 333), (333, 336, 357), (398, 359, 363, 396), (399, 360, 361, 394), (396, 363, 360, 399), (397, 358, 362, 395), (394, 361, 358, 397), (395, 362, 359, 398), (411, 365, 369, 409), (410, 364, 367, 407), (409, 369, 368, 408), (408, 368, 366, 406), (406, 366, 364, 410), (407, 367, 365, 411), (423, 372, 374, 419), (422, 371, 375, 420), (421, 370, 372, 423), (420, 375, 373, 418), (418, 373, 370, 421), (419, 374, 371, 422), (431, 377, 381, 435), (432, 378, 379, 433), (435, 381, 378, 432), (430, 376, 380, 434), (433, 379, 376, 430), (434, 380, 377, 431), (443, 383, 387, 447), (442, 382, 385, 445), (447, 387, 386, 446), (446, 386, 384, 444), (444, 384, 382, 442), (445, 385, 383, 443), (456, 390, 392, 458), (455, 389, 393, 459), (454, 388, 390, 456), (459, 393, 391, 457), (457, 391, 388, 454), (458, 392, 389, 455), (336, 395, 398, 335), (334, 394, 397, 333), (333, 397, 395, 336), (338, 396, 399, 337), (337, 399, 394, 334), (335, 398, 396, 338), (362, 401, 404, 359), (361, 400, 403, 358), (358, 403, 401, 362), (363, 402, 405, 360), (360, 405, 400, 361), (359, 404, 402, 363), (330, 407, 411, 329), (328, 406, 410, 327), (331, 408, 406, 328), (332, 409, 408, 331), (327, 410, 407, 330), (329, 411, 409, 332), (367, 413, 417, 365), (366, 412, 416, 364), (368, 414, 412, 366), (369, 415, 414, 368), (364, 416, 413, 367), (365, 417, 415, 369), (342, 419, 422, 341), (340, 418, 421, 339), (343, 420, 418, 340), (339, 421, 423, 344), (341, 422, 420, 343, 353), (344, 423, 419, 342), (374, 425, 428, 371), (373, 424, 427, 370), (375, 426, 424, 373), (370, 427, 429, 372), (371, 428, 426, 375), (372, 429, 425, 374), (401, 434, 431, 404), (400, 433, 430, 403), (403, 430, 434, 401), (402, 435, 432, 405), (405, 432, 433, 400), (404, 431, 435, 402), (377, 437, 441, 381), (378, 438, 439, 379), (381, 441, 438, 378), (376, 436, 440, 380), (379, 439, 436, 376), (380, 440, 437, 377), (413, 445, 443, 417), (412, 444, 442, 416), (414, 446, 444, 412), (415, 447, 446, 414), (416, 442, 445, 413), (417, 443, 447, 415), (383, 449, 453, 387), (382, 448, 451, 385), (387, 453, 452, 386), (386, 452, 450, 384), (384, 450, 448, 382), (385, 451, 449, 383), (425, 458, 455, 428), (424, 457, 454, 427), (426, 459, 457, 424), (427, 454, 456, 429), (428, 455, 459, 426), (429, 456, 458, 425), (390, 462, 464, 392), (389, 461, 465, 393), (388, 460, 462, 390), (393, 465, 463, 391), (391, 463, 460, 388), (392, 464, 461, 389), (467, 300, 472, 476), (474, 475, 356, 355), (475, 476, 357, 356), (476, 472, 350, 357), (305, 467, 476, 475), (466, 305, 475, 474), (350, 472, 473, 346), (349, 469, 474, 355), (346, 473, 468, 348), (348, 468, 478, 351), (307, 471, 483, 470, 299), (298, 469, 484, 471, 307), (477, 306, 479, 478), (478, 479, 352, 351), (306, 481, 480, 479), (479, 480, 354, 352), (480, 470, 345, 354), (481, 299, 470, 480), (513, 495, 494, 512), (482, 345, 470, 483), (482, 488, 487, 347), (511, 493, 497, 510), (485, 491, 490, 484), (484, 490, 486, 471), (347, 487, 491, 485), (483, 489, 488, 482), (504, 498, 501, 506), (505, 502, 498, 504), (512, 494, 493, 511), (510, 497, 496, 514), (514, 496, 492, 515), (515, 492, 495, 513), (498, 499, 500, 501), (503, 499, 498, 502), (508, 499, 503, 507), (506, 501, 500, 509), (509, 500, 499, 508), (507, 503, 502, 505), (497, 507, 505, 496), (494, 509, 508, 493), (495, 506, 509, 494), (493, 508, 507, 497), (496, 505, 504, 492), (492, 504, 506, 495), (486, 515, 513, 489), (490, 514, 515, 486), (491, 510, 514, 490), (488, 512, 511, 487), (487, 511, 510, 491), (489, 513, 512, 488)])
me_cube_002.polygons.foreach_set('use_smooth', [True] * 500)
me_cube_002.use_remesh_preserve_volume = False
me_cube_002.use_remesh_preserve_attributes = False
me_cube_002.use_mirror_vertex_groups = False
me_cube_002.update()
me_cube_001 = bpy.data.meshes.new('Cube.001')
me_cube_001.from_pydata([(-1.381, -0.3521, 0.7287), (-1.381, 0.3455, 0.7287), (-1.439, -0.4283, 0.3324), (-1.439, 0.4217, 0.3324), (-1.362, 1.622e-07, 0.8925), (-1.623, 2.439e-07, 0.3429), (-1.225, -1.225, -5.205e-14), (-1.0, -1.0, 1.0), (-1.225, 1.225, 6.448e-14), (-1.0, 1.0, 1.0), (-1.225, 1.366e-07, 1.225), (-1.732, 2.628e-07, 6.216e-15), (-1.511, -0.000337, 0.8417), (-1.628, -0.0003369, 0.3831), (-1.655, -0.2584, 0.5244), (-1.599, -0.2503, 0.7255), (-1.655, 0.253, 0.5244), (-1.599, 0.245, 0.7255), (-1.632, -0.000337, 0.7278), (-1.682, -0.000337, 0.5263), (1.381, -0.3521, 0.7287), (1.381, 0.3455, 0.7287), (1.439, -0.4283, 0.3324), (1.439, 0.4217, 0.3324), (0.0, 1.225, 1.225), (0.0, -1.225, 1.225), (1.362, 1.622e-07, 0.8925), (0.0, 1.732, -3.349e-14), (1.623, 2.439e-07, 0.3429), (0.0, -1.732, -1.331e-13), (0.0, -2.275e-07, 1.732), (1.225, -1.225, -5.205e-14), (1.0, -1.0, 1.0), (1.225, 1.225, 6.448e-14), (1.0, 1.0, 1.0), (1.225, 1.366e-07, 1.225), (1.732, 2.628e-07, 6.216e-15), (1.511, -0.000337, 0.8417), (1.628, -0.0003369, 0.3831), (1.655, -0.2584, 0.5244), (1.599, -0.2503, 0.7255), (1.655, 0.253, 0.5244), (1.599, 0.245, 0.7255), (1.632, -0.000337, 0.7278), (1.682, -0.000337, 0.5263)], [], [(30, 10, 7, 25), (29, 25, 7, 6), (3, 5, 13, 16), (24, 27, 8, 9), (1, 3, 16, 17), (24, 9, 10, 30), (8, 27, 29, 6, 11), (0, 2, 6, 7), (3, 1, 9, 8), (1, 4, 10, 9), (4, 0, 7, 10), (5, 3, 8, 11), (2, 5, 11, 6), (13, 19, 16), (14, 19, 13), (4, 1, 17, 12), (2, 0, 15, 14), (5, 2, 14, 13), (0, 4, 12, 15), (17, 18, 12), (18, 15, 12), (16, 19, 18, 17), (19, 14, 15, 18), (30, 25, 32, 35), (29, 31, 32, 25), (23, 41, 38, 28), (24, 34, 33, 27), (21, 42, 41, 23), (24, 30, 35, 34), (33, 36, 31, 29, 27), (20, 32, 31, 22), (23, 33, 34, 21), (21, 34, 35, 26), (26, 35, 32, 20), (28, 36, 33, 23), (22, 31, 36, 28), (38, 41, 44), (39, 38, 44), (26, 37, 42, 21), (22, 39, 40, 20), (28, 38, 39, 22), (20, 40, 37, 26), (42, 37, 43), (43, 37, 40), (41, 42, 43, 44), (44, 43, 40, 39)])
me_cube_001.polygons.foreach_set('use_smooth', [True] * 46)
me_cube_001.materials.append(mat_material)
me_cube_001.use_remesh_preserve_volume = False
me_cube_001.use_remesh_preserve_attributes = False
me_cube_001.use_mirror_vertex_groups = False
me_cube_001.update()
me_cube = bpy.data.meshes.new('Cube')
me_cube.from_pydata([(-1.297, -1.0, -1.16), (-1.297, 1.0, -1.16), (1.366e-07, 1.384, -1.385), (-5.761e-08, -1.444, -1.385), (-1.522, 2.688e-07, -1.385), (-1.522, -1.225, -0.16), (-1.522, 1.225, -0.16), (2.112e-07, 1.892, -0.16), (-2.029, 2.628e-07, -0.16), (-4.714e-07, -1.951, -0.16), (-1.847e-08, 1.161e-07, -1.892)], [], [(10, 3, 0, 4), (7, 2, 1, 6), (4, 8, 6, 1), (0, 5, 8, 4), (3, 9, 5, 0), (2, 10, 4, 1), (6, 8, 5, 9, 7)])
me_cube.polygons.foreach_set('use_smooth', [True] * 7)
me_cube.materials.append(mat_material)
me_cube.use_remesh_preserve_volume = False
me_cube.use_remesh_preserve_attributes = False
me_cube.use_mirror_vertex_groups = False
me_cube.update()

# ---- objects
ob_cube_007 = bpy.data.objects.new('Cube.007', me_cube_008)
ob_cube_003 = bpy.data.objects.new('Cube.003', me_cube_007)
ob_cube_006 = bpy.data.objects.new('Cube.006', me_cube_006)
ob_cube_005 = bpy.data.objects.new('Cube.005', me_cube_005)
ob_cube_004 = bpy.data.objects.new('Cube.004', me_cube_004)
ob_cube_002 = bpy.data.objects.new('Cube.002', me_cube_002)
ob_cube_001 = bpy.data.objects.new('Cube.001', me_cube_001)
ob_cube = bpy.data.objects.new('Cube', me_cube)
ob_lamp = bpy.data.objects.new('Lamp', light_lamp)
ob_camera = bpy.data.objects.new('Camera', cam_camera)

# ---- transforms, parenting, visibility, modifiers, constraints
ob_cube_007.location = (-9.239e-05, -0.03055, 3.166)
ob_cube_007.scale = (0.2429, 0.2429, 0.2429)
ob_cube_007.lineart.crease_threshold = 0.0
ob_cube_003.location = (0.02968, -0.03055, 3.166)
ob_cube_003.scale = (0.2429, 0.2429, 0.2429)
ob_cube_003.lineart.crease_threshold = 0.0
ob_cube_006.location = (-0.1728, -0.01714, 3.166)
ob_cube_006.scale = (0.2815, 0.2815, 0.2815)
ob_cube_006.lineart.crease_threshold = 0.0
_m = ob_cube_006.modifiers.new('Mirror', 'MIRROR')
ob_cube_005.location = (0.0, 0.0, 5.448)
ob_cube_005.rotation_euler = (3.137, -0.0, 0.0)
ob_cube_005.scale = (0.3518, 0.3518, 0.3518)
ob_cube_005.lock_rotations_4d = False
ob_cube_005.empty_display_type = 'ARROWS'
ob_cube_005.lineart.crease_threshold = 0.0
ob_cube_004.location = (0.0, 0.0, 2.262)
ob_cube_004.scale = (0.3518, 0.3518, 0.3518)
ob_cube_004.lock_rotations_4d = False
ob_cube_004.empty_display_type = 'ARROWS'
ob_cube_004.lineart.crease_threshold = 0.0
ob_cube_002.location = (0.02618, -2.094e-07, 3.73)
ob_cube_002.scale = (0.1775, 0.1775, 0.1775)
ob_cube_002.lineart.crease_threshold = 0.0
ob_cube_001.location = (0.0, 0.0, 2.566)
ob_cube_001.lock_rotations_4d = False
ob_cube_001.empty_display_type = 'ARROWS'
ob_cube_001.lineart.crease_threshold = 0.0
ob_cube.location = (0.0, 0.0, 1.904)
ob_cube.lock_rotations_4d = False
ob_cube.empty_display_type = 'ARROWS'
ob_cube.lineart.crease_threshold = 0.0
_m = ob_cube.modifiers.new('Mirror', 'MIRROR')
ob_lamp.location = (4.076, 1.005, 8.076)
ob_lamp.rotation_euler = (0.6503, 0.05522, 1.866)
ob_lamp.lock_rotations_4d = False
ob_lamp.empty_display_type = 'ARROWS'
ob_lamp.color = (0.0, 0.0, 0.0, 0.0)
ob_lamp.lineart.crease_threshold = 0.0
ob_camera.location = (7.481, -6.508, 7.515)
ob_camera.rotation_euler = (1.109, 0.0, 0.8149)
ob_camera.lock_rotations_4d = False
ob_camera.empty_display_type = 'ARROWS'
ob_camera.color = (0.0, 0.0, 0.0, 0.0)
ob_camera.display_type = 'WIRE'
ob_camera.lineart.crease_threshold = 0.0

# ---- collection membership
col_collection_1.objects.link(ob_cube_007)
col_collection_1.objects.link(ob_cube_003)
col_collection_1.objects.link(ob_cube_006)
col_collection_1.objects.link(ob_cube_005)
col_collection_1.objects.link(ob_cube_004)
col_collection_1.objects.link(ob_cube_002)
col_collection_1.objects.link(ob_cube_001)
col_collection_1.objects.link(ob_cube)
col_collection_1.objects.link(ob_lamp)
col_collection_1.objects.link(ob_camera)

# ---- scene / render settings (as saved in the file)
scene.camera = ob_camera
scene.frame_start = 1; scene.frame_end = 250; scene.frame_set(1)
scene.render.engine = 'BLENDER_EEVEE_NEXT'
scene.render.resolution_percentage = 50
scene.render.dither_intensity = 0.0
scene.cycles.use_denoising = False
scene.cycles.samples = 128
scene.cycles.sampling_pattern = 'TABULATED_SOBOL'
scene.cycles.light_sampling_threshold = 0.0
scene.cycles.use_adaptive_sampling = False
scene.cycles.use_light_tree = False
scene.cycles.blur_glossy = 0.0
scene.cycles.sample_clamp_indirect = 0.0
scene.view_settings.view_transform = 'Standard'
bpy.context.view_layer.update()
